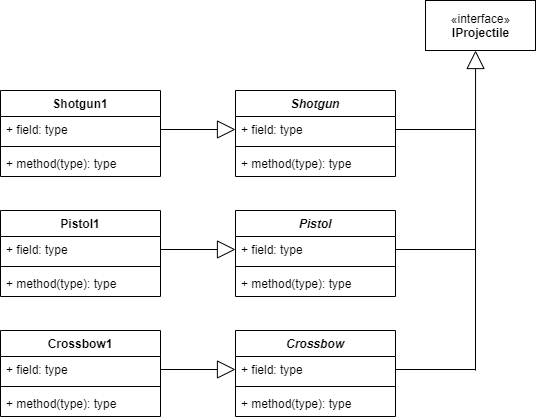

The diagram above was exported from draw.io. Its source (the exported page's mxGraphModel, read from the mxfile embedded in the PNG):
<mxGraphModel dx="-117" dy="573" grid="1" gridSize="10" guides="1" tooltips="1" connect="1" arrows="1" fold="1" page="1" pageScale="1" pageWidth="850" pageHeight="1100" math="0" shadow="0">
  <root>
    <mxCell id="0" />
    <mxCell id="1" parent="0" />
    <mxCell id="2" value="«interface»&lt;br&gt;&lt;b&gt;IProjectile&lt;/b&gt;" style="html=1;" vertex="1" parent="1">
      <mxGeometry x="7295" y="1775" width="110" height="50" as="geometry" />
    </mxCell>
    <mxCell id="3" value="" style="endArrow=block;endSize=16;endFill=0;html=1;entryX=0.455;entryY=1;entryDx=0;entryDy=0;entryPerimeter=0;" edge="1" target="2" parent="1">
      <mxGeometry x="1" y="-759" width="160" relative="1" as="geometry">
        <mxPoint x="7345" y="2145" as="sourcePoint" />
        <mxPoint x="7317.25" y="1855" as="targetPoint" />
        <Array as="points" />
        <mxPoint x="-9" y="-120" as="offset" />
      </mxGeometry>
    </mxCell>
    <mxCell id="4" value="" style="endArrow=none;html=1;exitX=1;exitY=0.5;exitDx=0;exitDy=0;" edge="1" source="11" parent="1">
      <mxGeometry width="50" height="50" relative="1" as="geometry">
        <mxPoint x="7275" y="1925" as="sourcePoint" />
        <mxPoint x="7345" y="1904" as="targetPoint" />
      </mxGeometry>
    </mxCell>
    <mxCell id="5" value="" style="endArrow=none;html=1;exitX=1;exitY=0.5;exitDx=0;exitDy=0;" edge="1" source="31" parent="1">
      <mxGeometry width="50" height="50" relative="1" as="geometry">
        <mxPoint x="7235" y="2007.8000000000002" as="sourcePoint" />
        <mxPoint x="7345" y="2024" as="targetPoint" />
      </mxGeometry>
    </mxCell>
    <mxCell id="6" value="" style="endArrow=none;html=1;exitX=1;exitY=0.5;exitDx=0;exitDy=0;" edge="1" source="27" parent="1">
      <mxGeometry width="50" height="50" relative="1" as="geometry">
        <mxPoint x="7235" y="2127.8" as="sourcePoint" />
        <mxPoint x="7345" y="2144" as="targetPoint" />
      </mxGeometry>
    </mxCell>
    <mxCell id="7" value="" style="endArrow=block;endSize=16;endFill=0;html=1;entryX=0;entryY=0.5;entryDx=0;entryDy=0;exitX=1;exitY=0.5;exitDx=0;exitDy=0;" edge="1" source="15" target="11" parent="1">
      <mxGeometry x="-0.1309" y="651" width="160" relative="1" as="geometry">
        <mxPoint x="7549.83" y="2035" as="sourcePoint" />
        <mxPoint x="7550" y="1835" as="targetPoint" />
        <Array as="points" />
        <mxPoint x="1300" y="-72" as="offset" />
      </mxGeometry>
    </mxCell>
    <mxCell id="8" value="" style="endArrow=block;endSize=16;endFill=0;html=1;entryX=0;entryY=0.5;entryDx=0;entryDy=0;exitX=1;exitY=0.5;exitDx=0;exitDy=0;" edge="1" source="23" target="31" parent="1">
      <mxGeometry x="-0.1309" y="651" width="160" relative="1" as="geometry">
        <mxPoint x="7549.83" y="2155" as="sourcePoint" />
        <mxPoint x="7105" y="2024" as="targetPoint" />
        <Array as="points" />
        <mxPoint x="1300" y="-72" as="offset" />
      </mxGeometry>
    </mxCell>
    <mxCell id="9" value="" style="endArrow=block;endSize=16;endFill=0;html=1;entryX=0;entryY=0.5;entryDx=0;entryDy=0;exitX=1;exitY=0.5;exitDx=0;exitDy=0;" edge="1" source="19" target="27" parent="1">
      <mxGeometry x="-0.1309" y="651" width="160" relative="1" as="geometry">
        <mxPoint x="7549.83" y="2275" as="sourcePoint" />
        <mxPoint x="7105" y="2144" as="targetPoint" />
        <Array as="points" />
        <mxPoint x="1300" y="-72" as="offset" />
      </mxGeometry>
    </mxCell>
    <mxCell id="10" value="Shotgun" style="swimlane;fontStyle=3;align=center;verticalAlign=top;childLayout=stackLayout;horizontal=1;startSize=26;horizontalStack=0;resizeParent=1;resizeParentMax=0;resizeLast=0;collapsible=1;marginBottom=0;" vertex="1" parent="1">
      <mxGeometry x="7105" y="1865" width="160" height="86" as="geometry" />
    </mxCell>
    <mxCell id="11" value="+ field: type" style="text;strokeColor=none;fillColor=none;align=left;verticalAlign=top;spacingLeft=4;spacingRight=4;overflow=hidden;rotatable=0;points=[[0,0.5],[1,0.5]];portConstraint=eastwest;" vertex="1" parent="10">
      <mxGeometry y="26" width="160" height="26" as="geometry" />
    </mxCell>
    <mxCell id="12" value="" style="line;strokeWidth=1;fillColor=none;align=left;verticalAlign=middle;spacingTop=-1;spacingLeft=3;spacingRight=3;rotatable=0;labelPosition=right;points=[];portConstraint=eastwest;" vertex="1" parent="10">
      <mxGeometry y="52" width="160" height="8" as="geometry" />
    </mxCell>
    <mxCell id="13" value="+ method(type): type" style="text;strokeColor=none;fillColor=none;align=left;verticalAlign=top;spacingLeft=4;spacingRight=4;overflow=hidden;rotatable=0;points=[[0,0.5],[1,0.5]];portConstraint=eastwest;" vertex="1" parent="10">
      <mxGeometry y="60" width="160" height="26" as="geometry" />
    </mxCell>
    <mxCell id="14" value="Shotgun1" style="swimlane;fontStyle=1;align=center;verticalAlign=top;childLayout=stackLayout;horizontal=1;startSize=26;horizontalStack=0;resizeParent=1;resizeParentMax=0;resizeLast=0;collapsible=1;marginBottom=0;" vertex="1" parent="1">
      <mxGeometry x="6870" y="1865" width="160" height="86" as="geometry" />
    </mxCell>
    <mxCell id="15" value="+ field: type" style="text;strokeColor=none;fillColor=none;align=left;verticalAlign=top;spacingLeft=4;spacingRight=4;overflow=hidden;rotatable=0;points=[[0,0.5],[1,0.5]];portConstraint=eastwest;" vertex="1" parent="14">
      <mxGeometry y="26" width="160" height="26" as="geometry" />
    </mxCell>
    <mxCell id="16" value="" style="line;strokeWidth=1;fillColor=none;align=left;verticalAlign=middle;spacingTop=-1;spacingLeft=3;spacingRight=3;rotatable=0;labelPosition=right;points=[];portConstraint=eastwest;" vertex="1" parent="14">
      <mxGeometry y="52" width="160" height="8" as="geometry" />
    </mxCell>
    <mxCell id="17" value="+ method(type): type" style="text;strokeColor=none;fillColor=none;align=left;verticalAlign=top;spacingLeft=4;spacingRight=4;overflow=hidden;rotatable=0;points=[[0,0.5],[1,0.5]];portConstraint=eastwest;" vertex="1" parent="14">
      <mxGeometry y="60" width="160" height="26" as="geometry" />
    </mxCell>
    <mxCell id="18" value="Crossbow1" style="swimlane;fontStyle=1;align=center;verticalAlign=top;childLayout=stackLayout;horizontal=1;startSize=26;horizontalStack=0;resizeParent=1;resizeParentMax=0;resizeLast=0;collapsible=1;marginBottom=0;" vertex="1" parent="1">
      <mxGeometry x="6870" y="2105" width="160" height="86" as="geometry" />
    </mxCell>
    <mxCell id="19" value="+ field: type" style="text;strokeColor=none;fillColor=none;align=left;verticalAlign=top;spacingLeft=4;spacingRight=4;overflow=hidden;rotatable=0;points=[[0,0.5],[1,0.5]];portConstraint=eastwest;" vertex="1" parent="18">
      <mxGeometry y="26" width="160" height="26" as="geometry" />
    </mxCell>
    <mxCell id="20" value="" style="line;strokeWidth=1;fillColor=none;align=left;verticalAlign=middle;spacingTop=-1;spacingLeft=3;spacingRight=3;rotatable=0;labelPosition=right;points=[];portConstraint=eastwest;" vertex="1" parent="18">
      <mxGeometry y="52" width="160" height="8" as="geometry" />
    </mxCell>
    <mxCell id="21" value="+ method(type): type" style="text;strokeColor=none;fillColor=none;align=left;verticalAlign=top;spacingLeft=4;spacingRight=4;overflow=hidden;rotatable=0;points=[[0,0.5],[1,0.5]];portConstraint=eastwest;" vertex="1" parent="18">
      <mxGeometry y="60" width="160" height="26" as="geometry" />
    </mxCell>
    <mxCell id="22" value="Pistol1" style="swimlane;fontStyle=1;align=center;verticalAlign=top;childLayout=stackLayout;horizontal=1;startSize=26;horizontalStack=0;resizeParent=1;resizeParentMax=0;resizeLast=0;collapsible=1;marginBottom=0;" vertex="1" parent="1">
      <mxGeometry x="6870" y="1985" width="160" height="86" as="geometry" />
    </mxCell>
    <mxCell id="23" value="+ field: type" style="text;strokeColor=none;fillColor=none;align=left;verticalAlign=top;spacingLeft=4;spacingRight=4;overflow=hidden;rotatable=0;points=[[0,0.5],[1,0.5]];portConstraint=eastwest;" vertex="1" parent="22">
      <mxGeometry y="26" width="160" height="26" as="geometry" />
    </mxCell>
    <mxCell id="24" value="" style="line;strokeWidth=1;fillColor=none;align=left;verticalAlign=middle;spacingTop=-1;spacingLeft=3;spacingRight=3;rotatable=0;labelPosition=right;points=[];portConstraint=eastwest;" vertex="1" parent="22">
      <mxGeometry y="52" width="160" height="8" as="geometry" />
    </mxCell>
    <mxCell id="25" value="+ method(type): type" style="text;strokeColor=none;fillColor=none;align=left;verticalAlign=top;spacingLeft=4;spacingRight=4;overflow=hidden;rotatable=0;points=[[0,0.5],[1,0.5]];portConstraint=eastwest;" vertex="1" parent="22">
      <mxGeometry y="60" width="160" height="26" as="geometry" />
    </mxCell>
    <mxCell id="26" value="Crossbow" style="swimlane;fontStyle=3;align=center;verticalAlign=top;childLayout=stackLayout;horizontal=1;startSize=26;horizontalStack=0;resizeParent=1;resizeParentMax=0;resizeLast=0;collapsible=1;marginBottom=0;" vertex="1" parent="1">
      <mxGeometry x="7105" y="2105" width="160" height="86" as="geometry" />
    </mxCell>
    <mxCell id="27" value="+ field: type" style="text;strokeColor=none;fillColor=none;align=left;verticalAlign=top;spacingLeft=4;spacingRight=4;overflow=hidden;rotatable=0;points=[[0,0.5],[1,0.5]];portConstraint=eastwest;" vertex="1" parent="26">
      <mxGeometry y="26" width="160" height="26" as="geometry" />
    </mxCell>
    <mxCell id="28" value="" style="line;strokeWidth=1;fillColor=none;align=left;verticalAlign=middle;spacingTop=-1;spacingLeft=3;spacingRight=3;rotatable=0;labelPosition=right;points=[];portConstraint=eastwest;" vertex="1" parent="26">
      <mxGeometry y="52" width="160" height="8" as="geometry" />
    </mxCell>
    <mxCell id="29" value="+ method(type): type" style="text;strokeColor=none;fillColor=none;align=left;verticalAlign=top;spacingLeft=4;spacingRight=4;overflow=hidden;rotatable=0;points=[[0,0.5],[1,0.5]];portConstraint=eastwest;" vertex="1" parent="26">
      <mxGeometry y="60" width="160" height="26" as="geometry" />
    </mxCell>
    <mxCell id="30" value="Pistol" style="swimlane;fontStyle=3;align=center;verticalAlign=top;childLayout=stackLayout;horizontal=1;startSize=26;horizontalStack=0;resizeParent=1;resizeParentMax=0;resizeLast=0;collapsible=1;marginBottom=0;" vertex="1" parent="1">
      <mxGeometry x="7105" y="1985" width="160" height="86" as="geometry" />
    </mxCell>
    <mxCell id="31" value="+ field: type" style="text;strokeColor=none;fillColor=none;align=left;verticalAlign=top;spacingLeft=4;spacingRight=4;overflow=hidden;rotatable=0;points=[[0,0.5],[1,0.5]];portConstraint=eastwest;" vertex="1" parent="30">
      <mxGeometry y="26" width="160" height="26" as="geometry" />
    </mxCell>
    <mxCell id="32" value="" style="line;strokeWidth=1;fillColor=none;align=left;verticalAlign=middle;spacingTop=-1;spacingLeft=3;spacingRight=3;rotatable=0;labelPosition=right;points=[];portConstraint=eastwest;" vertex="1" parent="30">
      <mxGeometry y="52" width="160" height="8" as="geometry" />
    </mxCell>
    <mxCell id="33" value="+ method(type): type" style="text;strokeColor=none;fillColor=none;align=left;verticalAlign=top;spacingLeft=4;spacingRight=4;overflow=hidden;rotatable=0;points=[[0,0.5],[1,0.5]];portConstraint=eastwest;" vertex="1" parent="30">
      <mxGeometry y="60" width="160" height="26" as="geometry" />
    </mxCell>
  </root>
</mxGraphModel>